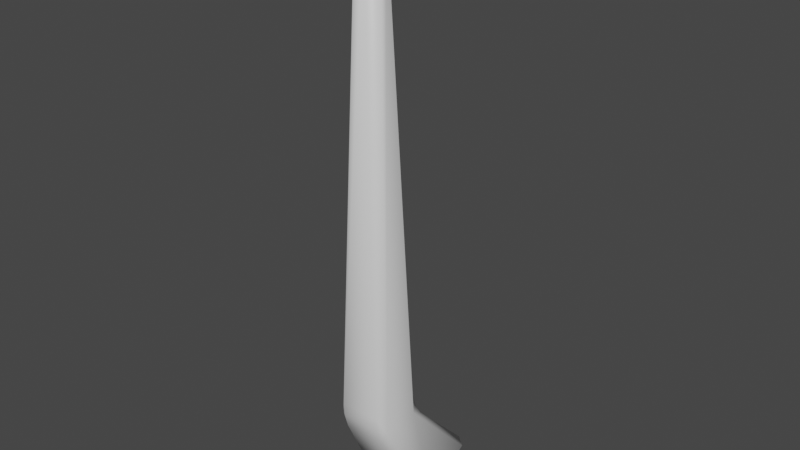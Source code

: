 # Source: Musket.blend  (saved by Blender 2.81.16; exported with 4.5.12 LTS)
import bpy
from mathutils import Matrix  # noqa: F401  (used for matrix-valued properties, if any)

bpy.ops.wm.read_factory_settings(use_empty=True)
scene = bpy.context.scene
scene.name = 'Scene'

# ---- collections
col_collection = bpy.data.collections.new('Collection'); scene.collection.children.link(col_collection)

# ---- materials (node trees are filled in below, after node groups)
mat_material = bpy.data.materials.new('Material')
mat_material.alpha_threshold = 0.0
mat_material.use_transparent_shadow = False
mat_material.line_color = (0.0, 0.0, 0.0, 1.0)

# ---- material node trees
mat_material.use_nodes = True; mat_material.node_tree.nodes.clear()
_N = mat_material.node_tree.nodes; _L = mat_material.node_tree.links
n0 = _N.new('ShaderNodeOutputMaterial'); n0.name = 'Material Output'; n0.location = (300, 300)
n1 = _N.new('ShaderNodeBsdfPrincipled'); n1.name = 'Principled BSDF'; n1.location = (10, 300)
n1.distribution = 'GGX'
n1.subsurface_method = 'BURLEY'
n1.inputs[2].default_value = 0.4
n1.inputs[3].default_value = 1.45
n1.inputs[27].default_value = (0.0, 0.0, 0.0, 1.0)
n1.inputs[28].default_value = 1.0
_L.new(n1.outputs[0], n0.inputs[0])
n0.is_active_output = True

# ---- world
world_world = bpy.data.worlds.new('World'); scene.world = world_world
world_world.use_nodes = True; world_world.node_tree.nodes.clear()
_N = world_world.node_tree.nodes; _L = world_world.node_tree.links
n0 = _N.new('ShaderNodeOutputWorld'); n0.name = 'World Output'; n0.location = (300, 300)
n1 = _N.new('ShaderNodeBackground'); n1.name = 'Background'; n1.location = (10, 300)
n1.inputs[0].default_value = (0.05088, 0.05088, 0.05088, 1.0)
_L.new(n1.outputs[0], n0.inputs[0])
n0.is_active_output = True
world_world.color = (0.05088, 0.05088, 0.05088)
world_world.use_sun_shadow = False
world_world.sun_shadow_jitter_overblur = 0.0

# ---- meshes
me_cube = bpy.data.meshes.new('Cube')
me_cube.from_pydata([(0.7182, 1.462, 2.159), (0.7182, 1.462, 1.143), (-0.7159, 1.462, 2.16), (-0.716, 1.462, 1.143), (0.5127, 1.88, 2.348), (0.5475, 1.097, 2.181), (0.5288, 1.477, 2.305), (0.5538, 1.152, 0.6788), (0.5126, 1.88, 0.9428), (0.5306, 1.494, 0.8596), (-0.5452, 1.097, 2.181), (-0.5104, 1.88, 2.348), (-0.5266, 1.477, 2.305), (-0.5103, 1.88, 0.9428), (-0.5515, 1.152, 0.6788), (-0.5283, 1.494, 0.8596), (0.8196, -1.381, 0.6117), (0.9897, -1.266, 0.7665), (0.7741, -1.372, 0.9371), (0.7131, -1.433, 0.6958), (0.7174, -0.5669, -0.6958), (0.7707, -0.3373, -0.7266), (0.8196, -0.6129, -0.6219), (0.9874, -0.4344, -0.5702), (-0.7131, -1.433, 0.6958), (-0.7741, -1.372, 0.9371), (-0.8196, -1.381, 0.6117), (-0.9897, -1.266, 0.7665), (-0.8196, -0.6129, -0.6219), (-0.9874, -0.4344, -0.5702), (-0.7707, -0.3373, -0.7266), (-0.7174, -0.5669, -0.6958), (0.2056, 14.12, 1.688), (0.3262, 14.0, 1.639), (0.1101, 14.0, 1.397), (0.05367, 14.12, 1.518), (-0.05367, 14.12, 1.518), (-0.1101, 14.0, 1.397), (-0.2056, 14.12, 1.688), (-0.3262, 14.0, 1.639), (0.05561, 14.12, 1.929), (0.1102, 14.0, 2.05), (0.2056, 14.12, 1.77), (0.3262, 14.0, 1.821), (-0.2056, 14.12, 1.77), (-0.3262, 14.0, 1.821), (-0.1102, 14.0, 2.05), (-0.05561, 14.12, 1.929), (-0.1234, 1.889, 0.879), (-0.1874, 1.88, 0.9428), (0.2141, 1.88, 0.9428), (0.1502, 1.889, 0.879), (-0.1259, 1.582, 0.8128), (-0.06254, 1.511, 0.7976), (-0.1904, 1.494, 0.8596), (0.08935, 1.511, 0.7976), (0.1527, 1.582, 0.8128), (0.2174, 1.471, 0.8474), (0.1531, 2.277, 0.8923), (0.0897, 2.348, 0.8948), (0.2182, 2.421, 0.9613), (-0.05343, 2.344, 0.8947), (-0.1183, 2.27, 0.892), (-0.1804, 2.412, 0.961), (-0.0595, 1.943, 0.4755), (-0.1234, 1.934, 0.5404), (0.1502, 1.934, 0.5404), (0.08621, 1.943, 0.4755), (-0.1258, 1.653, 0.564), (-0.06254, 1.595, 0.5046), (0.1526, 1.653, 0.5639), (0.08935, 1.595, 0.5046), (0.1531, 2.283, 0.6414), (0.0897, 2.355, 0.5952), (-0.1185, 2.277, 0.6409), (-0.05343, 2.352, 0.595)], [], [(21, 7, 1, 23), (41, 4, 0, 43), (48, 62, 74, 65), (5, 10, 25, 18), (14, 7, 21, 30), (20, 22, 16, 19, 24, 26, 28, 31), (3, 14, 30, 29), (29, 27, 2, 3), (25, 10, 2, 27), (2, 11, 46, 45), (0, 1, 33, 43), (37, 13, 3, 39), (1, 0, 17, 23), (3, 2, 45, 39), (36, 38, 44, 47, 40, 42, 32, 35), (4, 6, 0), (6, 5, 0), (7, 9, 1), (9, 8, 1), (10, 12, 2), (12, 11, 2), (13, 15, 3), (15, 14, 3), (4, 11, 12, 6), (6, 12, 10, 5), (61, 59, 73, 75), (51, 56, 70, 66), (11, 4, 41, 46), (31, 28, 29, 30), (19, 16, 17, 18), (26, 24, 25, 27), (22, 20, 21, 23), (16, 22, 23, 17), (24, 19, 18, 25), (20, 31, 30, 21), (27, 29, 28, 26), (0, 5, 18, 17), (35, 32, 33, 34), (42, 40, 41, 43), (47, 44, 45, 46), (38, 36, 37, 39), (32, 42, 43, 33), (40, 47, 46, 41), (36, 35, 34, 37), (44, 38, 39, 45), (1, 8, 34, 33), (8, 50, 60, 63, 49, 13, 37, 34), (7, 14, 15, 54, 57, 9), (52, 48, 65, 68), (64, 75, 73, 67), (9, 57, 50, 8), (55, 53, 69, 71), (58, 51, 66, 72), (67, 71, 69, 64), (52, 53, 54), (55, 56, 57), (58, 59, 60), (61, 62, 63), (52, 68, 69, 53), (53, 55, 57, 54), (51, 58, 60, 50), (59, 61, 63, 60), (62, 48, 49, 63), (56, 51, 50, 57), (48, 52, 54, 49), (67, 73, 72, 66), (75, 64, 65, 74), (71, 67, 66, 70), (64, 69, 68, 65), (70, 56, 55, 71), (61, 75, 74, 62), (73, 59, 58, 72), (49, 54, 15, 13)])
me_cube.polygons.foreach_set('use_smooth', [True] * 73)
_uv = me_cube.uv_layers.new(name='UVMap')
_uv.uv.foreach_set('vector', [0.3475, 0.7326, 0.3427, 0.54, 0.4124, 0.5, 0.399, 0.7334, 0.7085, 0.5, 0.66, 0.5, 0.5896, 0.5, 0.5365, 0.5, 0.2281, 0.5, 0.2289, 0.5, 0.2288, 0.5, 0.2281, 0.5, 0.6576, 0.5305, 0.8424, 0.5305, 0.8477, 0.7369, 0.6523, 0.7369, 0.1573, 0.54, 0.3427, 0.54, 0.3475, 0.7326, 0.1525, 0.7326, 0.3976, 0.7853, 0.4084, 0.7726, 0.5901, 0.7726, 0.6024, 0.7859, 0.6024, 0.9641, 0.5901, 0.9774, 0.4084, 0.9774, 0.3976, 0.9647, 0.125, 0.5, 0.1573, 0.54, 0.1525, 0.7326, 0.125, 0.7305, 0.399, 0.01656, 0.5993, 0.01355, 0.5896, 0.25, 0.4124, 0.25, 0.8477, 0.7369, 0.8424, 0.5305, 0.875, 0.5082, 0.875, 0.7363, 0.875, 0.5, 0.84, 0.5, 0.7915, 0.5, 0.875, 0.5, 0.5896, 0.5, 0.4124, 0.5, 0.4684, 0.5, 0.5365, 0.5, 0.2085, 0.5, 0.16, 0.5, 0.125, 0.5, 0.125, 0.5, 0.4124, 0.5, 0.5896, 0.5, 0.5993, 0.7365, 0.399, 0.7334, 0.4124, 0.25, 0.5896, 0.25, 0.5365, 0.25, 0.4684, 0.25, 0.4201, 0.3541, 0.4861, 0.2951, 0.5181, 0.2951, 0.5799, 0.3534, 0.5799, 0.3966, 0.5181, 0.4549, 0.4861, 0.4549, 0.4201, 0.3959, 0.66, 0.5, 0.658, 0.5, 0.5896, 0.5, 0.658, 0.5, 0.6541, 0.5, 0.5896, 0.5, 0.3427, 0.54, 0.342, 0.5028, 0.4124, 0.5, 0.342, 0.5028, 0.3379, 0.4694, 0.4124, 0.5, 0.8424, 0.5305, 0.8417, 0.5013, 0.8419, 0.5091, 0.8417, 0.5013, 0.8392, 0.5, 0.8419, 0.5091, 0.16, 0.5, 0.1576, 0.5, 0.125, 0.5, 0.1576, 0.5, 0.153, 0.5, 0.125, 0.5, 0.66, 0.5, 0.84, 0.5, 0.8417, 0.5, 0.6583, 0.5, 0.6583, 0.5, 0.8417, 0.5, 0.8424, 0.5305, 0.6576, 0.5305, 0.2403, 0.5, 0.2657, 0.5, 0.2657, 0.5, 0.2403, 0.5, 0.2762, 0.5, 0.2763, 0.5, 0.2763, 0.5, 0.2762, 0.5, 0.84, 0.5, 0.66, 0.5, 0.7085, 0.5, 0.7915, 0.5, 0.3976, 0.9647, 0.4084, 0.9774, 0.398, 1.0, 0.3759, 0.9741, 0.6024, 0.7859, 0.5901, 0.7726, 0.6001, 0.7502, 0.625, 0.777, 0.5901, 0.9774, 0.6024, 0.9641, 0.625, 0.973, 0.6001, 0.9998, 0.4084, 0.7726, 0.3976, 0.7853, 0.3759, 0.7759, 0.398, 0.75, 0.5901, 0.7726, 0.4084, 0.7726, 0.399, 0.7334, 0.5993, 0.7365, 0.6024, 0.9641, 0.6024, 0.7859, 0.625, 0.7782, 0.625, 0.9718, 0.3976, 0.7853, 0.3976, 0.9647, 0.375, 0.9713, 0.375, 0.7787, 0.5993, 0.01355, 0.399, 0.01656, 0.4084, 0.0, 0.5901, 0.0, 0.5896, 0.5, 0.6576, 0.5305, 0.6523, 0.7369, 0.5993, 0.7365, 0.4201, 0.3959, 0.4861, 0.4549, 0.4688, 0.4999, 0.375, 0.416, 0.5181, 0.4549, 0.5799, 0.3966, 0.625, 0.4161, 0.5361, 0.5, 0.5799, 0.3534, 0.5181, 0.2951, 0.5361, 0.25, 0.625, 0.3339, 0.4861, 0.2951, 0.4201, 0.3541, 0.375, 0.334, 0.4688, 0.2501, 0.4861, 0.4549, 0.5181, 0.4549, 0.5365, 0.5, 0.4684, 0.5, 0.5799, 0.3966, 0.5799, 0.3534, 0.625, 0.3339, 0.625, 0.4161, 0.4201, 0.3541, 0.4201, 0.3959, 0.375, 0.416, 0.375, 0.334, 0.5181, 0.2951, 0.4861, 0.2951, 0.4684, 0.25, 0.5365, 0.25, 0.4124, 0.5, 0.34, 0.5, 0.2915, 0.5, 0.4684, 0.5, 0.34, 0.5, 0.2875, 0.5, 0.2885, 0.5, 0.2178, 0.5, 0.2168, 0.5, 0.16, 0.5, 0.2085, 0.5, 0.2915, 0.5, 0.3427, 0.54, 0.1573, 0.54, 0.1584, 0.5, 0.2168, 0.5, 0.2874, 0.5027, 0.3416, 0.5, 0.2279, 0.5, 0.2281, 0.5, 0.2281, 0.5, 0.2279, 0.5, 0.2393, 0.5, 0.2403, 0.5, 0.2657, 0.5, 0.265, 0.5, 0.3416, 0.5, 0.2874, 0.5, 0.2875, 0.5, 0.34, 0.5, 0.2653, 0.5, 0.239, 0.5, 0.239, 0.5, 0.2653, 0.5, 0.2769, 0.5, 0.2762, 0.5, 0.2762, 0.5, 0.2769, 0.5, 0.265, 0.5, 0.2653, 0.5, 0.239, 0.5, 0.2393, 0.5, 0.2279, 0.5, 0.239, 0.5, 0.2168, 0.5, 0.2653, 0.5, 0.2763, 0.5, 0.2874, 0.5027, 0.2769, 0.5, 0.2657, 0.5, 0.2885, 0.5, 0.2403, 0.5, 0.2289, 0.5, 0.2178, 0.5, 0.2279, 0.5, 0.2279, 0.5, 0.239, 0.5, 0.239, 0.5, 0.239, 0.5, 0.2653, 0.5, 0.2874, 0.5027, 0.2168, 0.5, 0.2762, 0.5, 0.2769, 0.5, 0.2885, 0.5, 0.2875, 0.5, 0.2657, 0.5, 0.2403, 0.5, 0.2178, 0.5, 0.2885, 0.5, 0.2289, 0.5, 0.2281, 0.5, 0.2168, 0.5, 0.2178, 0.5, 0.2763, 0.5, 0.2762, 0.5, 0.2875, 0.5, 0.2874, 0.5, 0.2281, 0.5, 0.2279, 0.5, 0.2168, 0.5, 0.2168, 0.5, 0.265, 0.5, 0.2657, 0.5, 0.2769, 0.5, 0.2762, 0.5, 0.2403, 0.5, 0.2393, 0.5, 0.2281, 0.5, 0.2288, 0.5, 0.2653, 0.5, 0.265, 0.5, 0.2762, 0.5, 0.2763, 0.5, 0.2393, 0.5, 0.239, 0.5, 0.2279, 0.5, 0.2281, 0.5, 0.2763, 0.5, 0.2763, 0.5, 0.2653, 0.5, 0.2653, 0.5, 0.2403, 0.5, 0.2403, 0.5, 0.2288, 0.5, 0.2289, 0.5, 0.2657, 0.5, 0.2657, 0.5, 0.2769, 0.5, 0.2769, 0.5, 0.2168, 0.5, 0.2168, 0.5, 0.1584, 0.5, 0.16, 0.5])
me_cube.materials.append(mat_material)
me_cube.use_remesh_preserve_volume = False
me_cube.use_remesh_preserve_attributes = False
me_cube.use_mirror_vertex_groups = False
me_cube.update()

# ---- objects
ob_musket = bpy.data.objects.new('Musket', me_cube)

# ---- transforms, parenting, visibility, modifiers, constraints
ob_musket.location = (0.0, 0.0, 0.0)
ob_musket.rotation_euler = (1.571, 0.0, 0.0)
ob_musket.lock_rotations_4d = False
ob_musket.empty_display_type = 'ARROWS'
ob_musket.lineart.crease_threshold = 0.0

# ---- collection membership
col_collection.objects.link(ob_musket)

# ---- scene / render settings (as saved in the file)
scene.frame_start = 1; scene.frame_end = 250; scene.frame_set(1)
scene.render.engine = 'BLENDER_EEVEE_NEXT'
scene.cycles.use_denoising = False
scene.cycles.samples = 128
scene.cycles.sampling_pattern = 'TABULATED_SOBOL'
scene.cycles.use_adaptive_sampling = False
scene.cycles.use_light_tree = False
scene.view_settings.view_transform = 'Filmic'
bpy.context.view_layer.update()

# ---- added for rendering (the .blend has no active camera and no usable light): camera, sun
cam_auto = bpy.data.cameras.new('AutoCamera')
cam_auto.lens = 50.0
cam_auto.sensor_width = 36.0
cam_auto.clip_end = 1000.0
ob_auto_camera = bpy.data.objects.new('AutoCamera', cam_auto)
scene.collection.objects.link(ob_auto_camera)
ob_auto_camera.location = (14.7816, -18.5489, 18.1682)
ob_auto_camera.rotation_euler = (1.09748, -7.21219e-08, 0.694738)
scene.camera = ob_auto_camera
light_auto_sun = bpy.data.lights.new('AutoSun', 'SUN')
light_auto_sun.energy = 3.0
light_auto_sun.angle = 0.0523599
ob_auto_sun = bpy.data.objects.new('AutoSun', light_auto_sun)
scene.collection.objects.link(ob_auto_sun)
ob_auto_sun.rotation_euler = (0.872665, 0.174533, 0.523599)
bpy.context.view_layer.update()

